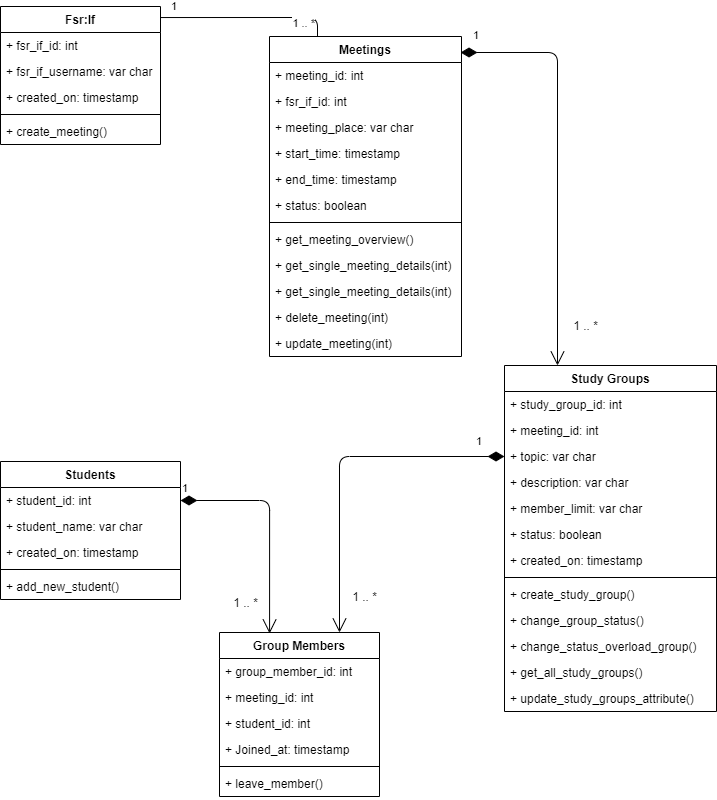

The diagram above was exported from draw.io. Its source (the exported page's mxGraphModel, read from the mxfile embedded in the PNG):
<mxGraphModel dx="1422" dy="762" grid="0" gridSize="10" guides="1" tooltips="1" connect="1" arrows="1" fold="1" page="1" pageScale="1" pageWidth="850" pageHeight="1100" math="0" shadow="0">
  <root>
    <mxCell id="0" />
    <mxCell id="1" parent="0" />
    <mxCell id="v7HzHl1klUheN3mHhe5h-102" value="Students" style="swimlane;fontStyle=1;align=center;verticalAlign=top;childLayout=stackLayout;horizontal=1;startSize=26;horizontalStack=0;resizeParent=1;resizeParentMax=0;resizeLast=0;collapsible=1;marginBottom=0;" parent="1" vertex="1">
      <mxGeometry x="36" y="555" width="180" height="138" as="geometry" />
    </mxCell>
    <mxCell id="v7HzHl1klUheN3mHhe5h-103" value="+ student_id: int" style="text;strokeColor=none;fillColor=none;align=left;verticalAlign=top;spacingLeft=4;spacingRight=4;overflow=hidden;rotatable=0;points=[[0,0.5],[1,0.5]];portConstraint=eastwest;" parent="v7HzHl1klUheN3mHhe5h-102" vertex="1">
      <mxGeometry y="26" width="180" height="26" as="geometry" />
    </mxCell>
    <mxCell id="v7HzHl1klUheN3mHhe5h-126" value="+ student_name: var char" style="text;strokeColor=none;fillColor=none;align=left;verticalAlign=top;spacingLeft=4;spacingRight=4;overflow=hidden;rotatable=0;points=[[0,0.5],[1,0.5]];portConstraint=eastwest;" parent="v7HzHl1klUheN3mHhe5h-102" vertex="1">
      <mxGeometry y="52" width="180" height="26" as="geometry" />
    </mxCell>
    <mxCell id="v7HzHl1klUheN3mHhe5h-130" value="+ created_on: timestamp" style="text;strokeColor=none;fillColor=none;align=left;verticalAlign=top;spacingLeft=4;spacingRight=4;overflow=hidden;rotatable=0;points=[[0,0.5],[1,0.5]];portConstraint=eastwest;" parent="v7HzHl1klUheN3mHhe5h-102" vertex="1">
      <mxGeometry y="78" width="180" height="26" as="geometry" />
    </mxCell>
    <mxCell id="v7HzHl1klUheN3mHhe5h-104" value="" style="line;strokeWidth=1;fillColor=none;align=left;verticalAlign=middle;spacingTop=-1;spacingLeft=3;spacingRight=3;rotatable=0;labelPosition=right;points=[];portConstraint=eastwest;" parent="v7HzHl1klUheN3mHhe5h-102" vertex="1">
      <mxGeometry y="104" width="180" height="8" as="geometry" />
    </mxCell>
    <mxCell id="v7HzHl1klUheN3mHhe5h-105" value="+ add_new_student()" style="text;strokeColor=none;fillColor=none;align=left;verticalAlign=top;spacingLeft=4;spacingRight=4;overflow=hidden;rotatable=0;points=[[0,0.5],[1,0.5]];portConstraint=eastwest;" parent="v7HzHl1klUheN3mHhe5h-102" vertex="1">
      <mxGeometry y="112" width="180" height="26" as="geometry" />
    </mxCell>
    <mxCell id="v7HzHl1klUheN3mHhe5h-110" value="Study Groups" style="swimlane;fontStyle=1;align=center;verticalAlign=top;childLayout=stackLayout;horizontal=1;startSize=26;horizontalStack=0;resizeParent=1;resizeParentMax=0;resizeLast=0;collapsible=1;marginBottom=0;" parent="1" vertex="1">
      <mxGeometry x="540" y="459" width="212" height="346" as="geometry" />
    </mxCell>
    <mxCell id="v7HzHl1klUheN3mHhe5h-111" value="+ study_group_id: int" style="text;strokeColor=none;fillColor=none;align=left;verticalAlign=top;spacingLeft=4;spacingRight=4;overflow=hidden;rotatable=0;points=[[0,0.5],[1,0.5]];portConstraint=eastwest;" parent="v7HzHl1klUheN3mHhe5h-110" vertex="1">
      <mxGeometry y="26" width="212" height="26" as="geometry" />
    </mxCell>
    <mxCell id="v7HzHl1klUheN3mHhe5h-132" value="+ meeting_id: int" style="text;strokeColor=none;fillColor=none;align=left;verticalAlign=top;spacingLeft=4;spacingRight=4;overflow=hidden;rotatable=0;points=[[0,0.5],[1,0.5]];portConstraint=eastwest;" parent="v7HzHl1klUheN3mHhe5h-110" vertex="1">
      <mxGeometry y="52" width="212" height="26" as="geometry" />
    </mxCell>
    <mxCell id="v7HzHl1klUheN3mHhe5h-133" value="+ topic: var char" style="text;strokeColor=none;fillColor=none;align=left;verticalAlign=top;spacingLeft=4;spacingRight=4;overflow=hidden;rotatable=0;points=[[0,0.5],[1,0.5]];portConstraint=eastwest;" parent="v7HzHl1klUheN3mHhe5h-110" vertex="1">
      <mxGeometry y="78" width="212" height="26" as="geometry" />
    </mxCell>
    <mxCell id="v7HzHl1klUheN3mHhe5h-134" value="+ description: var char" style="text;strokeColor=none;fillColor=none;align=left;verticalAlign=top;spacingLeft=4;spacingRight=4;overflow=hidden;rotatable=0;points=[[0,0.5],[1,0.5]];portConstraint=eastwest;" parent="v7HzHl1klUheN3mHhe5h-110" vertex="1">
      <mxGeometry y="104" width="212" height="26" as="geometry" />
    </mxCell>
    <mxCell id="v7HzHl1klUheN3mHhe5h-135" value="+ member_limit: var char" style="text;strokeColor=none;fillColor=none;align=left;verticalAlign=top;spacingLeft=4;spacingRight=4;overflow=hidden;rotatable=0;points=[[0,0.5],[1,0.5]];portConstraint=eastwest;" parent="v7HzHl1klUheN3mHhe5h-110" vertex="1">
      <mxGeometry y="130" width="212" height="26" as="geometry" />
    </mxCell>
    <mxCell id="v7HzHl1klUheN3mHhe5h-136" value="+ status: boolean" style="text;strokeColor=none;fillColor=none;align=left;verticalAlign=top;spacingLeft=4;spacingRight=4;overflow=hidden;rotatable=0;points=[[0,0.5],[1,0.5]];portConstraint=eastwest;" parent="v7HzHl1klUheN3mHhe5h-110" vertex="1">
      <mxGeometry y="156" width="212" height="26" as="geometry" />
    </mxCell>
    <mxCell id="v7HzHl1klUheN3mHhe5h-137" value="+ created_on: timestamp" style="text;strokeColor=none;fillColor=none;align=left;verticalAlign=top;spacingLeft=4;spacingRight=4;overflow=hidden;rotatable=0;points=[[0,0.5],[1,0.5]];portConstraint=eastwest;" parent="v7HzHl1klUheN3mHhe5h-110" vertex="1">
      <mxGeometry y="182" width="212" height="26" as="geometry" />
    </mxCell>
    <mxCell id="v7HzHl1klUheN3mHhe5h-112" value="" style="line;strokeWidth=1;fillColor=none;align=left;verticalAlign=middle;spacingTop=-1;spacingLeft=3;spacingRight=3;rotatable=0;labelPosition=right;points=[];portConstraint=eastwest;" parent="v7HzHl1klUheN3mHhe5h-110" vertex="1">
      <mxGeometry y="208" width="212" height="8" as="geometry" />
    </mxCell>
    <mxCell id="v7HzHl1klUheN3mHhe5h-113" value="+ create_study_group()" style="text;strokeColor=none;fillColor=none;align=left;verticalAlign=top;spacingLeft=4;spacingRight=4;overflow=hidden;rotatable=0;points=[[0,0.5],[1,0.5]];portConstraint=eastwest;" parent="v7HzHl1klUheN3mHhe5h-110" vertex="1">
      <mxGeometry y="216" width="212" height="26" as="geometry" />
    </mxCell>
    <mxCell id="v7HzHl1klUheN3mHhe5h-138" value="+ change_group_status()" style="text;strokeColor=none;fillColor=none;align=left;verticalAlign=top;spacingLeft=4;spacingRight=4;overflow=hidden;rotatable=0;points=[[0,0.5],[1,0.5]];portConstraint=eastwest;" parent="v7HzHl1klUheN3mHhe5h-110" vertex="1">
      <mxGeometry y="242" width="212" height="26" as="geometry" />
    </mxCell>
    <mxCell id="v7HzHl1klUheN3mHhe5h-139" value="+ change_status_overload_group()" style="text;strokeColor=none;fillColor=none;align=left;verticalAlign=top;spacingLeft=4;spacingRight=4;overflow=hidden;rotatable=0;points=[[0,0.5],[1,0.5]];portConstraint=eastwest;" parent="v7HzHl1klUheN3mHhe5h-110" vertex="1">
      <mxGeometry y="268" width="212" height="26" as="geometry" />
    </mxCell>
    <mxCell id="v7HzHl1klUheN3mHhe5h-140" value="+ get_all_study_groups()" style="text;strokeColor=none;fillColor=none;align=left;verticalAlign=top;spacingLeft=4;spacingRight=4;overflow=hidden;rotatable=0;points=[[0,0.5],[1,0.5]];portConstraint=eastwest;" parent="v7HzHl1klUheN3mHhe5h-110" vertex="1">
      <mxGeometry y="294" width="212" height="26" as="geometry" />
    </mxCell>
    <mxCell id="v7HzHl1klUheN3mHhe5h-141" value="+ update_study_groups_attribute()" style="text;strokeColor=none;fillColor=none;align=left;verticalAlign=top;spacingLeft=4;spacingRight=4;overflow=hidden;rotatable=0;points=[[0,0.5],[1,0.5]];portConstraint=eastwest;" parent="v7HzHl1klUheN3mHhe5h-110" vertex="1">
      <mxGeometry y="320" width="212" height="26" as="geometry" />
    </mxCell>
    <mxCell id="v7HzHl1klUheN3mHhe5h-142" value="Group Members" style="swimlane;fontStyle=1;align=center;verticalAlign=top;childLayout=stackLayout;horizontal=1;startSize=26;horizontalStack=0;resizeParent=1;resizeParentMax=0;resizeLast=0;collapsible=1;marginBottom=0;" parent="1" vertex="1">
      <mxGeometry x="255" y="726" width="160" height="164" as="geometry" />
    </mxCell>
    <mxCell id="v7HzHl1klUheN3mHhe5h-143" value="+ group_member_id: int" style="text;strokeColor=none;fillColor=none;align=left;verticalAlign=top;spacingLeft=4;spacingRight=4;overflow=hidden;rotatable=0;points=[[0,0.5],[1,0.5]];portConstraint=eastwest;" parent="v7HzHl1klUheN3mHhe5h-142" vertex="1">
      <mxGeometry y="26" width="160" height="26" as="geometry" />
    </mxCell>
    <mxCell id="v7HzHl1klUheN3mHhe5h-146" value="+ meeting_id: int" style="text;strokeColor=none;fillColor=none;align=left;verticalAlign=top;spacingLeft=4;spacingRight=4;overflow=hidden;rotatable=0;points=[[0,0.5],[1,0.5]];portConstraint=eastwest;" parent="v7HzHl1klUheN3mHhe5h-142" vertex="1">
      <mxGeometry y="52" width="160" height="26" as="geometry" />
    </mxCell>
    <mxCell id="v7HzHl1klUheN3mHhe5h-147" value="+ student_id: int" style="text;strokeColor=none;fillColor=none;align=left;verticalAlign=top;spacingLeft=4;spacingRight=4;overflow=hidden;rotatable=0;points=[[0,0.5],[1,0.5]];portConstraint=eastwest;" parent="v7HzHl1klUheN3mHhe5h-142" vertex="1">
      <mxGeometry y="78" width="160" height="26" as="geometry" />
    </mxCell>
    <mxCell id="v7HzHl1klUheN3mHhe5h-148" value="+ Joined_at: timestamp" style="text;strokeColor=none;fillColor=none;align=left;verticalAlign=top;spacingLeft=4;spacingRight=4;overflow=hidden;rotatable=0;points=[[0,0.5],[1,0.5]];portConstraint=eastwest;" parent="v7HzHl1klUheN3mHhe5h-142" vertex="1">
      <mxGeometry y="104" width="160" height="26" as="geometry" />
    </mxCell>
    <mxCell id="v7HzHl1klUheN3mHhe5h-144" value="" style="line;strokeWidth=1;fillColor=none;align=left;verticalAlign=middle;spacingTop=-1;spacingLeft=3;spacingRight=3;rotatable=0;labelPosition=right;points=[];portConstraint=eastwest;" parent="v7HzHl1klUheN3mHhe5h-142" vertex="1">
      <mxGeometry y="130" width="160" height="8" as="geometry" />
    </mxCell>
    <mxCell id="v7HzHl1klUheN3mHhe5h-145" value="+ leave_member()" style="text;strokeColor=none;fillColor=none;align=left;verticalAlign=top;spacingLeft=4;spacingRight=4;overflow=hidden;rotatable=0;points=[[0,0.5],[1,0.5]];portConstraint=eastwest;" parent="v7HzHl1klUheN3mHhe5h-142" vertex="1">
      <mxGeometry y="138" width="160" height="26" as="geometry" />
    </mxCell>
    <mxCell id="v7HzHl1klUheN3mHhe5h-149" value="Fsr:If" style="swimlane;fontStyle=1;align=center;verticalAlign=top;childLayout=stackLayout;horizontal=1;startSize=26;horizontalStack=0;resizeParent=1;resizeParentMax=0;resizeLast=0;collapsible=1;marginBottom=0;" parent="1" vertex="1">
      <mxGeometry x="36" y="100" width="160" height="138" as="geometry" />
    </mxCell>
    <mxCell id="v7HzHl1klUheN3mHhe5h-150" value="+ fsr_if_id: int" style="text;strokeColor=none;fillColor=none;align=left;verticalAlign=top;spacingLeft=4;spacingRight=4;overflow=hidden;rotatable=0;points=[[0,0.5],[1,0.5]];portConstraint=eastwest;" parent="v7HzHl1klUheN3mHhe5h-149" vertex="1">
      <mxGeometry y="26" width="160" height="26" as="geometry" />
    </mxCell>
    <mxCell id="v7HzHl1klUheN3mHhe5h-153" value="+ fsr_if_username: var char" style="text;strokeColor=none;fillColor=none;align=left;verticalAlign=top;spacingLeft=4;spacingRight=4;overflow=hidden;rotatable=0;points=[[0,0.5],[1,0.5]];portConstraint=eastwest;" parent="v7HzHl1klUheN3mHhe5h-149" vertex="1">
      <mxGeometry y="52" width="160" height="26" as="geometry" />
    </mxCell>
    <mxCell id="v7HzHl1klUheN3mHhe5h-154" value="+ created_on: timestamp" style="text;strokeColor=none;fillColor=none;align=left;verticalAlign=top;spacingLeft=4;spacingRight=4;overflow=hidden;rotatable=0;points=[[0,0.5],[1,0.5]];portConstraint=eastwest;" parent="v7HzHl1klUheN3mHhe5h-149" vertex="1">
      <mxGeometry y="78" width="160" height="26" as="geometry" />
    </mxCell>
    <mxCell id="v7HzHl1klUheN3mHhe5h-151" value="" style="line;strokeWidth=1;fillColor=none;align=left;verticalAlign=middle;spacingTop=-1;spacingLeft=3;spacingRight=3;rotatable=0;labelPosition=right;points=[];portConstraint=eastwest;" parent="v7HzHl1klUheN3mHhe5h-149" vertex="1">
      <mxGeometry y="104" width="160" height="8" as="geometry" />
    </mxCell>
    <mxCell id="v7HzHl1klUheN3mHhe5h-152" value="+ create_meeting()" style="text;strokeColor=none;fillColor=none;align=left;verticalAlign=top;spacingLeft=4;spacingRight=4;overflow=hidden;rotatable=0;points=[[0,0.5],[1,0.5]];portConstraint=eastwest;" parent="v7HzHl1klUheN3mHhe5h-149" vertex="1">
      <mxGeometry y="112" width="160" height="26" as="geometry" />
    </mxCell>
    <mxCell id="v7HzHl1klUheN3mHhe5h-156" value="Meetings" style="swimlane;fontStyle=1;align=center;verticalAlign=top;childLayout=stackLayout;horizontal=1;startSize=26;horizontalStack=0;resizeParent=1;resizeParentMax=0;resizeLast=0;collapsible=1;marginBottom=0;" parent="1" vertex="1">
      <mxGeometry x="305" y="130" width="192" height="320" as="geometry" />
    </mxCell>
    <mxCell id="v7HzHl1klUheN3mHhe5h-157" value="+ meeting_id: int" style="text;strokeColor=none;fillColor=none;align=left;verticalAlign=top;spacingLeft=4;spacingRight=4;overflow=hidden;rotatable=0;points=[[0,0.5],[1,0.5]];portConstraint=eastwest;" parent="v7HzHl1klUheN3mHhe5h-156" vertex="1">
      <mxGeometry y="26" width="192" height="26" as="geometry" />
    </mxCell>
    <mxCell id="v7HzHl1klUheN3mHhe5h-168" value="+ fsr_if_id: int" style="text;strokeColor=none;fillColor=none;align=left;verticalAlign=top;spacingLeft=4;spacingRight=4;overflow=hidden;rotatable=0;points=[[0,0.5],[1,0.5]];portConstraint=eastwest;" parent="v7HzHl1klUheN3mHhe5h-156" vertex="1">
      <mxGeometry y="52" width="192" height="26" as="geometry" />
    </mxCell>
    <mxCell id="v7HzHl1klUheN3mHhe5h-160" value="+ meeting_place: var char" style="text;strokeColor=none;fillColor=none;align=left;verticalAlign=top;spacingLeft=4;spacingRight=4;overflow=hidden;rotatable=0;points=[[0,0.5],[1,0.5]];portConstraint=eastwest;" parent="v7HzHl1klUheN3mHhe5h-156" vertex="1">
      <mxGeometry y="78" width="192" height="26" as="geometry" />
    </mxCell>
    <mxCell id="v7HzHl1klUheN3mHhe5h-161" value="+ start_time: timestamp" style="text;strokeColor=none;fillColor=none;align=left;verticalAlign=top;spacingLeft=4;spacingRight=4;overflow=hidden;rotatable=0;points=[[0,0.5],[1,0.5]];portConstraint=eastwest;" parent="v7HzHl1klUheN3mHhe5h-156" vertex="1">
      <mxGeometry y="104" width="192" height="26" as="geometry" />
    </mxCell>
    <mxCell id="v7HzHl1klUheN3mHhe5h-162" value="+ end_time: timestamp" style="text;strokeColor=none;fillColor=none;align=left;verticalAlign=top;spacingLeft=4;spacingRight=4;overflow=hidden;rotatable=0;points=[[0,0.5],[1,0.5]];portConstraint=eastwest;" parent="v7HzHl1klUheN3mHhe5h-156" vertex="1">
      <mxGeometry y="130" width="192" height="26" as="geometry" />
    </mxCell>
    <mxCell id="v7HzHl1klUheN3mHhe5h-163" value="+ status: boolean" style="text;strokeColor=none;fillColor=none;align=left;verticalAlign=top;spacingLeft=4;spacingRight=4;overflow=hidden;rotatable=0;points=[[0,0.5],[1,0.5]];portConstraint=eastwest;" parent="v7HzHl1klUheN3mHhe5h-156" vertex="1">
      <mxGeometry y="156" width="192" height="26" as="geometry" />
    </mxCell>
    <mxCell id="v7HzHl1klUheN3mHhe5h-158" value="" style="line;strokeWidth=1;fillColor=none;align=left;verticalAlign=middle;spacingTop=-1;spacingLeft=3;spacingRight=3;rotatable=0;labelPosition=right;points=[];portConstraint=eastwest;" parent="v7HzHl1klUheN3mHhe5h-156" vertex="1">
      <mxGeometry y="182" width="192" height="8" as="geometry" />
    </mxCell>
    <mxCell id="v7HzHl1klUheN3mHhe5h-159" value="+ get_meeting_overview()" style="text;strokeColor=none;fillColor=none;align=left;verticalAlign=top;spacingLeft=4;spacingRight=4;overflow=hidden;rotatable=0;points=[[0,0.5],[1,0.5]];portConstraint=eastwest;" parent="v7HzHl1klUheN3mHhe5h-156" vertex="1">
      <mxGeometry y="190" width="192" height="26" as="geometry" />
    </mxCell>
    <mxCell id="v7HzHl1klUheN3mHhe5h-164" value="+ get_single_meeting_details(int)" style="text;strokeColor=none;fillColor=none;align=left;verticalAlign=top;spacingLeft=4;spacingRight=4;overflow=hidden;rotatable=0;points=[[0,0.5],[1,0.5]];portConstraint=eastwest;" parent="v7HzHl1klUheN3mHhe5h-156" vertex="1">
      <mxGeometry y="216" width="192" height="26" as="geometry" />
    </mxCell>
    <mxCell id="v7HzHl1klUheN3mHhe5h-165" value="+ get_single_meeting_details(int)" style="text;strokeColor=none;fillColor=none;align=left;verticalAlign=top;spacingLeft=4;spacingRight=4;overflow=hidden;rotatable=0;points=[[0,0.5],[1,0.5]];portConstraint=eastwest;" parent="v7HzHl1klUheN3mHhe5h-156" vertex="1">
      <mxGeometry y="242" width="192" height="26" as="geometry" />
    </mxCell>
    <mxCell id="v7HzHl1klUheN3mHhe5h-166" value="+ delete_meeting(int)" style="text;strokeColor=none;fillColor=none;align=left;verticalAlign=top;spacingLeft=4;spacingRight=4;overflow=hidden;rotatable=0;points=[[0,0.5],[1,0.5]];portConstraint=eastwest;" parent="v7HzHl1klUheN3mHhe5h-156" vertex="1">
      <mxGeometry y="268" width="192" height="26" as="geometry" />
    </mxCell>
    <mxCell id="v7HzHl1klUheN3mHhe5h-167" value="+ update_meeting(int)" style="text;strokeColor=none;fillColor=none;align=left;verticalAlign=top;spacingLeft=4;spacingRight=4;overflow=hidden;rotatable=0;points=[[0,0.5],[1,0.5]];portConstraint=eastwest;" parent="v7HzHl1klUheN3mHhe5h-156" vertex="1">
      <mxGeometry y="294" width="192" height="26" as="geometry" />
    </mxCell>
    <mxCell id="v7HzHl1klUheN3mHhe5h-179" value="" style="endArrow=none;html=1;edgeStyle=orthogonalEdgeStyle;exitX=1;exitY=0.08;exitDx=0;exitDy=0;exitPerimeter=0;entryX=0.25;entryY=0;entryDx=0;entryDy=0;" parent="1" source="v7HzHl1klUheN3mHhe5h-149" target="v7HzHl1klUheN3mHhe5h-156" edge="1">
      <mxGeometry relative="1" as="geometry">
        <mxPoint x="198" y="95" as="sourcePoint" />
        <mxPoint x="358" y="95" as="targetPoint" />
      </mxGeometry>
    </mxCell>
    <mxCell id="v7HzHl1klUheN3mHhe5h-180" value="1" style="edgeLabel;resizable=0;html=1;align=left;verticalAlign=bottom;" parent="v7HzHl1klUheN3mHhe5h-179" connectable="0" vertex="1">
      <mxGeometry x="-1" relative="1" as="geometry">
        <mxPoint x="9" y="-3" as="offset" />
      </mxGeometry>
    </mxCell>
    <mxCell id="v7HzHl1klUheN3mHhe5h-181" value="1 .. *" style="edgeLabel;resizable=0;html=1;align=right;verticalAlign=bottom;" parent="v7HzHl1klUheN3mHhe5h-179" connectable="0" vertex="1">
      <mxGeometry x="1" relative="1" as="geometry">
        <mxPoint x="-2" y="-5" as="offset" />
      </mxGeometry>
    </mxCell>
    <mxCell id="v7HzHl1klUheN3mHhe5h-183" value="1" style="endArrow=open;html=1;endSize=12;startArrow=diamondThin;startSize=14;startFill=1;edgeStyle=orthogonalEdgeStyle;align=left;verticalAlign=bottom;entryX=0.25;entryY=0;entryDx=0;entryDy=0;exitX=0.995;exitY=0.05;exitDx=0;exitDy=0;exitPerimeter=0;" parent="1" source="v7HzHl1klUheN3mHhe5h-156" target="v7HzHl1klUheN3mHhe5h-110" edge="1">
      <mxGeometry x="-0.9465" y="8" relative="1" as="geometry">
        <mxPoint x="522" y="143" as="sourcePoint" />
        <mxPoint x="765" y="258" as="targetPoint" />
        <mxPoint as="offset" />
      </mxGeometry>
    </mxCell>
    <mxCell id="v7HzHl1klUheN3mHhe5h-185" value="1 .. *" style="text;html=1;align=center;verticalAlign=middle;resizable=0;points=[];autosize=1;strokeColor=none;" parent="1" vertex="1">
      <mxGeometry x="603" y="410" width="35" height="18" as="geometry" />
    </mxCell>
    <mxCell id="v7HzHl1klUheN3mHhe5h-186" value="1" style="endArrow=open;html=1;endSize=12;startArrow=diamondThin;startSize=14;startFill=1;edgeStyle=orthogonalEdgeStyle;align=left;verticalAlign=bottom;labelBackgroundColor=#FFFFFF;entryX=0.75;entryY=0;entryDx=0;entryDy=0;exitX=0;exitY=0.5;exitDx=0;exitDy=0;" parent="1" source="v7HzHl1klUheN3mHhe5h-133" target="v7HzHl1klUheN3mHhe5h-142" edge="1">
      <mxGeometry x="-0.824" y="-6" relative="1" as="geometry">
        <mxPoint x="314" y="552" as="sourcePoint" />
        <mxPoint x="474" y="552" as="targetPoint" />
        <mxPoint as="offset" />
      </mxGeometry>
    </mxCell>
    <mxCell id="v7HzHl1klUheN3mHhe5h-187" value="1 .. *" style="text;html=1;align=center;verticalAlign=middle;resizable=0;points=[];autosize=1;strokeColor=none;" parent="1" vertex="1">
      <mxGeometry x="382" y="681" width="35" height="18" as="geometry" />
    </mxCell>
    <mxCell id="v7HzHl1klUheN3mHhe5h-188" value="1" style="endArrow=open;html=1;endSize=12;startArrow=diamondThin;startSize=14;startFill=1;edgeStyle=orthogonalEdgeStyle;align=left;verticalAlign=bottom;labelBackgroundColor=#FFFFFF;entryX=0.313;entryY=0.006;entryDx=0;entryDy=0;entryPerimeter=0;exitX=1;exitY=0.5;exitDx=0;exitDy=0;" parent="1" source="v7HzHl1klUheN3mHhe5h-103" target="v7HzHl1klUheN3mHhe5h-142" edge="1">
      <mxGeometry x="-1" y="3" relative="1" as="geometry">
        <mxPoint x="213" y="560" as="sourcePoint" />
        <mxPoint x="400" y="496" as="targetPoint" />
        <Array as="points">
          <mxPoint x="305" y="594" />
        </Array>
      </mxGeometry>
    </mxCell>
    <mxCell id="v7HzHl1klUheN3mHhe5h-190" value="1 .. *" style="text;html=1;align=center;verticalAlign=middle;resizable=0;points=[];autosize=1;strokeColor=none;" parent="1" vertex="1">
      <mxGeometry x="263" y="687" width="35" height="18" as="geometry" />
    </mxCell>
  </root>
</mxGraphModel>